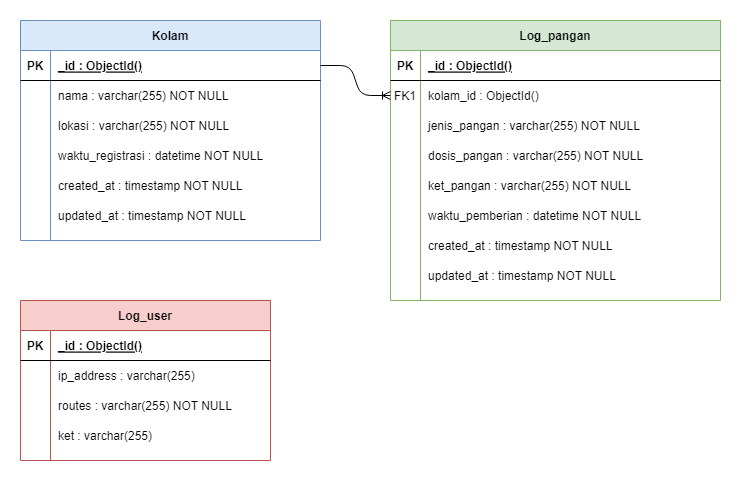

The diagram above was exported from draw.io. Its source (the exported page's mxGraphModel, read from the mxfile embedded in the PNG):
<mxGraphModel dx="1422" dy="804" grid="1" gridSize="10" guides="1" tooltips="1" connect="1" arrows="1" fold="1" page="1" pageScale="1" pageWidth="850" pageHeight="1100" math="0" shadow="0" extFonts="Permanent Marker^https://fonts.googleapis.com/css?family=Permanent+Marker">
  <root>
    <mxCell id="0" />
    <mxCell id="1" parent="0" />
    <mxCell id="C-vyLk0tnHw3VtMMgP7b-2" value="Log_pangan" style="shape=table;startSize=30;container=1;collapsible=1;childLayout=tableLayout;fixedRows=1;rowLines=0;fontStyle=1;align=center;resizeLast=1;fillColor=#d5e8d4;strokeColor=#82b366;" parent="1" vertex="1">
      <mxGeometry x="490" y="120" width="330" height="280" as="geometry" />
    </mxCell>
    <mxCell id="C-vyLk0tnHw3VtMMgP7b-3" value="" style="shape=partialRectangle;collapsible=0;dropTarget=0;pointerEvents=0;fillColor=none;points=[[0,0.5],[1,0.5]];portConstraint=eastwest;top=0;left=0;right=0;bottom=1;" parent="C-vyLk0tnHw3VtMMgP7b-2" vertex="1">
      <mxGeometry y="30" width="330" height="30" as="geometry" />
    </mxCell>
    <mxCell id="C-vyLk0tnHw3VtMMgP7b-4" value="PK" style="shape=partialRectangle;overflow=hidden;connectable=0;fillColor=none;top=0;left=0;bottom=0;right=0;fontStyle=1;" parent="C-vyLk0tnHw3VtMMgP7b-3" vertex="1">
      <mxGeometry width="30" height="30" as="geometry" />
    </mxCell>
    <mxCell id="C-vyLk0tnHw3VtMMgP7b-5" value="_id : ObjectId()" style="shape=partialRectangle;overflow=hidden;connectable=0;fillColor=none;top=0;left=0;bottom=0;right=0;align=left;spacingLeft=6;fontStyle=5;" parent="C-vyLk0tnHw3VtMMgP7b-3" vertex="1">
      <mxGeometry x="30" width="300" height="30" as="geometry" />
    </mxCell>
    <mxCell id="C-vyLk0tnHw3VtMMgP7b-6" value="" style="shape=partialRectangle;collapsible=0;dropTarget=0;pointerEvents=0;fillColor=none;points=[[0,0.5],[1,0.5]];portConstraint=eastwest;top=0;left=0;right=0;bottom=0;" parent="C-vyLk0tnHw3VtMMgP7b-2" vertex="1">
      <mxGeometry y="60" width="330" height="30" as="geometry" />
    </mxCell>
    <mxCell id="C-vyLk0tnHw3VtMMgP7b-7" value="FK1" style="shape=partialRectangle;overflow=hidden;connectable=0;fillColor=none;top=0;left=0;bottom=0;right=0;" parent="C-vyLk0tnHw3VtMMgP7b-6" vertex="1">
      <mxGeometry width="30" height="30" as="geometry" />
    </mxCell>
    <mxCell id="C-vyLk0tnHw3VtMMgP7b-8" value="kolam_id : ObjectId()" style="shape=partialRectangle;overflow=hidden;connectable=0;fillColor=none;top=0;left=0;bottom=0;right=0;align=left;spacingLeft=6;" parent="C-vyLk0tnHw3VtMMgP7b-6" vertex="1">
      <mxGeometry x="30" width="300" height="30" as="geometry" />
    </mxCell>
    <mxCell id="C-vyLk0tnHw3VtMMgP7b-9" value="" style="shape=partialRectangle;collapsible=0;dropTarget=0;pointerEvents=0;fillColor=none;points=[[0,0.5],[1,0.5]];portConstraint=eastwest;top=0;left=0;right=0;bottom=0;" parent="C-vyLk0tnHw3VtMMgP7b-2" vertex="1">
      <mxGeometry y="90" width="330" height="30" as="geometry" />
    </mxCell>
    <mxCell id="C-vyLk0tnHw3VtMMgP7b-10" value="" style="shape=partialRectangle;overflow=hidden;connectable=0;fillColor=none;top=0;left=0;bottom=0;right=0;" parent="C-vyLk0tnHw3VtMMgP7b-9" vertex="1">
      <mxGeometry width="30" height="30" as="geometry" />
    </mxCell>
    <mxCell id="C-vyLk0tnHw3VtMMgP7b-11" value="jenis_pangan : varchar(255) NOT NULL" style="shape=partialRectangle;overflow=hidden;connectable=0;fillColor=none;top=0;left=0;bottom=0;right=0;align=left;spacingLeft=6;" parent="C-vyLk0tnHw3VtMMgP7b-9" vertex="1">
      <mxGeometry x="30" width="300" height="30" as="geometry" />
    </mxCell>
    <mxCell id="BBLJyBSfUQCcHLrORB0A-26" value="" style="shape=partialRectangle;collapsible=0;dropTarget=0;pointerEvents=0;fillColor=none;points=[[0,0.5],[1,0.5]];portConstraint=eastwest;top=0;left=0;right=0;bottom=0;" vertex="1" parent="C-vyLk0tnHw3VtMMgP7b-2">
      <mxGeometry y="120" width="330" height="30" as="geometry" />
    </mxCell>
    <mxCell id="BBLJyBSfUQCcHLrORB0A-27" value="" style="shape=partialRectangle;overflow=hidden;connectable=0;fillColor=none;top=0;left=0;bottom=0;right=0;" vertex="1" parent="BBLJyBSfUQCcHLrORB0A-26">
      <mxGeometry width="30" height="30" as="geometry" />
    </mxCell>
    <mxCell id="BBLJyBSfUQCcHLrORB0A-28" value="dosis_pangan : varchar(255) NOT NULL" style="shape=partialRectangle;overflow=hidden;connectable=0;fillColor=none;top=0;left=0;bottom=0;right=0;align=left;spacingLeft=6;" vertex="1" parent="BBLJyBSfUQCcHLrORB0A-26">
      <mxGeometry x="30" width="300" height="30" as="geometry" />
    </mxCell>
    <mxCell id="BBLJyBSfUQCcHLrORB0A-29" value="" style="shape=partialRectangle;collapsible=0;dropTarget=0;pointerEvents=0;fillColor=none;points=[[0,0.5],[1,0.5]];portConstraint=eastwest;top=0;left=0;right=0;bottom=0;" vertex="1" parent="C-vyLk0tnHw3VtMMgP7b-2">
      <mxGeometry y="150" width="330" height="30" as="geometry" />
    </mxCell>
    <mxCell id="BBLJyBSfUQCcHLrORB0A-30" value="" style="shape=partialRectangle;overflow=hidden;connectable=0;fillColor=none;top=0;left=0;bottom=0;right=0;" vertex="1" parent="BBLJyBSfUQCcHLrORB0A-29">
      <mxGeometry width="30" height="30" as="geometry" />
    </mxCell>
    <mxCell id="BBLJyBSfUQCcHLrORB0A-31" value="ket_pangan : varchar(255) NOT NULL" style="shape=partialRectangle;overflow=hidden;connectable=0;fillColor=none;top=0;left=0;bottom=0;right=0;align=left;spacingLeft=6;" vertex="1" parent="BBLJyBSfUQCcHLrORB0A-29">
      <mxGeometry x="30" width="300" height="30" as="geometry" />
    </mxCell>
    <mxCell id="BBLJyBSfUQCcHLrORB0A-32" value="" style="shape=partialRectangle;collapsible=0;dropTarget=0;pointerEvents=0;fillColor=none;points=[[0,0.5],[1,0.5]];portConstraint=eastwest;top=0;left=0;right=0;bottom=0;" vertex="1" parent="C-vyLk0tnHw3VtMMgP7b-2">
      <mxGeometry y="180" width="330" height="30" as="geometry" />
    </mxCell>
    <mxCell id="BBLJyBSfUQCcHLrORB0A-33" value="" style="shape=partialRectangle;overflow=hidden;connectable=0;fillColor=none;top=0;left=0;bottom=0;right=0;" vertex="1" parent="BBLJyBSfUQCcHLrORB0A-32">
      <mxGeometry width="30" height="30" as="geometry" />
    </mxCell>
    <mxCell id="BBLJyBSfUQCcHLrORB0A-34" value="waktu_pemberian : datetime NOT NULL" style="shape=partialRectangle;overflow=hidden;connectable=0;fillColor=none;top=0;left=0;bottom=0;right=0;align=left;spacingLeft=6;" vertex="1" parent="BBLJyBSfUQCcHLrORB0A-32">
      <mxGeometry x="30" width="300" height="30" as="geometry" />
    </mxCell>
    <mxCell id="BBLJyBSfUQCcHLrORB0A-35" value="" style="shape=partialRectangle;collapsible=0;dropTarget=0;pointerEvents=0;fillColor=none;points=[[0,0.5],[1,0.5]];portConstraint=eastwest;top=0;left=0;right=0;bottom=0;" vertex="1" parent="C-vyLk0tnHw3VtMMgP7b-2">
      <mxGeometry y="210" width="330" height="30" as="geometry" />
    </mxCell>
    <mxCell id="BBLJyBSfUQCcHLrORB0A-36" value="" style="shape=partialRectangle;overflow=hidden;connectable=0;fillColor=none;top=0;left=0;bottom=0;right=0;" vertex="1" parent="BBLJyBSfUQCcHLrORB0A-35">
      <mxGeometry width="30" height="30" as="geometry" />
    </mxCell>
    <mxCell id="BBLJyBSfUQCcHLrORB0A-37" value="created_at : timestamp NOT NULL" style="shape=partialRectangle;overflow=hidden;connectable=0;fillColor=none;top=0;left=0;bottom=0;right=0;align=left;spacingLeft=6;" vertex="1" parent="BBLJyBSfUQCcHLrORB0A-35">
      <mxGeometry x="30" width="300" height="30" as="geometry" />
    </mxCell>
    <mxCell id="BBLJyBSfUQCcHLrORB0A-38" value="" style="shape=partialRectangle;collapsible=0;dropTarget=0;pointerEvents=0;fillColor=none;points=[[0,0.5],[1,0.5]];portConstraint=eastwest;top=0;left=0;right=0;bottom=0;" vertex="1" parent="C-vyLk0tnHw3VtMMgP7b-2">
      <mxGeometry y="240" width="330" height="30" as="geometry" />
    </mxCell>
    <mxCell id="BBLJyBSfUQCcHLrORB0A-39" value="" style="shape=partialRectangle;overflow=hidden;connectable=0;fillColor=none;top=0;left=0;bottom=0;right=0;" vertex="1" parent="BBLJyBSfUQCcHLrORB0A-38">
      <mxGeometry width="30" height="30" as="geometry" />
    </mxCell>
    <mxCell id="BBLJyBSfUQCcHLrORB0A-40" value="updated_at : timestamp NOT NULL" style="shape=partialRectangle;overflow=hidden;connectable=0;fillColor=none;top=0;left=0;bottom=0;right=0;align=left;spacingLeft=6;" vertex="1" parent="BBLJyBSfUQCcHLrORB0A-38">
      <mxGeometry x="30" width="300" height="30" as="geometry" />
    </mxCell>
    <mxCell id="C-vyLk0tnHw3VtMMgP7b-13" value="Log_user" style="shape=table;startSize=30;container=1;collapsible=1;childLayout=tableLayout;fixedRows=1;rowLines=0;fontStyle=1;align=center;resizeLast=1;fillColor=#f8cecc;strokeColor=#b85450;" parent="1" vertex="1">
      <mxGeometry x="120" y="400" width="250" height="160" as="geometry" />
    </mxCell>
    <mxCell id="C-vyLk0tnHw3VtMMgP7b-14" value="" style="shape=partialRectangle;collapsible=0;dropTarget=0;pointerEvents=0;fillColor=none;points=[[0,0.5],[1,0.5]];portConstraint=eastwest;top=0;left=0;right=0;bottom=1;" parent="C-vyLk0tnHw3VtMMgP7b-13" vertex="1">
      <mxGeometry y="30" width="250" height="30" as="geometry" />
    </mxCell>
    <mxCell id="C-vyLk0tnHw3VtMMgP7b-15" value="PK" style="shape=partialRectangle;overflow=hidden;connectable=0;fillColor=none;top=0;left=0;bottom=0;right=0;fontStyle=1;" parent="C-vyLk0tnHw3VtMMgP7b-14" vertex="1">
      <mxGeometry width="30" height="30" as="geometry" />
    </mxCell>
    <mxCell id="C-vyLk0tnHw3VtMMgP7b-16" value="_id : ObjectId()" style="shape=partialRectangle;overflow=hidden;connectable=0;fillColor=none;top=0;left=0;bottom=0;right=0;align=left;spacingLeft=6;fontStyle=5;" parent="C-vyLk0tnHw3VtMMgP7b-14" vertex="1">
      <mxGeometry x="30" width="220" height="30" as="geometry" />
    </mxCell>
    <mxCell id="C-vyLk0tnHw3VtMMgP7b-17" value="" style="shape=partialRectangle;collapsible=0;dropTarget=0;pointerEvents=0;fillColor=none;points=[[0,0.5],[1,0.5]];portConstraint=eastwest;top=0;left=0;right=0;bottom=0;" parent="C-vyLk0tnHw3VtMMgP7b-13" vertex="1">
      <mxGeometry y="60" width="250" height="30" as="geometry" />
    </mxCell>
    <mxCell id="C-vyLk0tnHw3VtMMgP7b-18" value="" style="shape=partialRectangle;overflow=hidden;connectable=0;fillColor=none;top=0;left=0;bottom=0;right=0;" parent="C-vyLk0tnHw3VtMMgP7b-17" vertex="1">
      <mxGeometry width="30" height="30" as="geometry" />
    </mxCell>
    <mxCell id="C-vyLk0tnHw3VtMMgP7b-19" value="ip_address : varchar(255)" style="shape=partialRectangle;overflow=hidden;connectable=0;fillColor=none;top=0;left=0;bottom=0;right=0;align=left;spacingLeft=6;" parent="C-vyLk0tnHw3VtMMgP7b-17" vertex="1">
      <mxGeometry x="30" width="220" height="30" as="geometry" />
    </mxCell>
    <mxCell id="BBLJyBSfUQCcHLrORB0A-42" value="" style="shape=partialRectangle;collapsible=0;dropTarget=0;pointerEvents=0;fillColor=none;points=[[0,0.5],[1,0.5]];portConstraint=eastwest;top=0;left=0;right=0;bottom=0;" vertex="1" parent="C-vyLk0tnHw3VtMMgP7b-13">
      <mxGeometry y="90" width="250" height="30" as="geometry" />
    </mxCell>
    <mxCell id="BBLJyBSfUQCcHLrORB0A-43" value="" style="shape=partialRectangle;overflow=hidden;connectable=0;fillColor=none;top=0;left=0;bottom=0;right=0;" vertex="1" parent="BBLJyBSfUQCcHLrORB0A-42">
      <mxGeometry width="30" height="30" as="geometry" />
    </mxCell>
    <mxCell id="BBLJyBSfUQCcHLrORB0A-44" value="routes : varchar(255) NOT NULL" style="shape=partialRectangle;overflow=hidden;connectable=0;fillColor=none;top=0;left=0;bottom=0;right=0;align=left;spacingLeft=6;" vertex="1" parent="BBLJyBSfUQCcHLrORB0A-42">
      <mxGeometry x="30" width="220" height="30" as="geometry" />
    </mxCell>
    <mxCell id="BBLJyBSfUQCcHLrORB0A-45" value="" style="shape=partialRectangle;collapsible=0;dropTarget=0;pointerEvents=0;fillColor=none;points=[[0,0.5],[1,0.5]];portConstraint=eastwest;top=0;left=0;right=0;bottom=0;" vertex="1" parent="C-vyLk0tnHw3VtMMgP7b-13">
      <mxGeometry y="120" width="250" height="30" as="geometry" />
    </mxCell>
    <mxCell id="BBLJyBSfUQCcHLrORB0A-46" value="" style="shape=partialRectangle;overflow=hidden;connectable=0;fillColor=none;top=0;left=0;bottom=0;right=0;" vertex="1" parent="BBLJyBSfUQCcHLrORB0A-45">
      <mxGeometry width="30" height="30" as="geometry" />
    </mxCell>
    <mxCell id="BBLJyBSfUQCcHLrORB0A-47" value="ket : varchar(255)" style="shape=partialRectangle;overflow=hidden;connectable=0;fillColor=none;top=0;left=0;bottom=0;right=0;align=left;spacingLeft=6;" vertex="1" parent="BBLJyBSfUQCcHLrORB0A-45">
      <mxGeometry x="30" width="220" height="30" as="geometry" />
    </mxCell>
    <mxCell id="C-vyLk0tnHw3VtMMgP7b-23" value="Kolam" style="shape=table;startSize=30;container=1;collapsible=1;childLayout=tableLayout;fixedRows=1;rowLines=0;fontStyle=1;align=center;resizeLast=1;fillColor=#dae8fc;strokeColor=#6c8ebf;" parent="1" vertex="1">
      <mxGeometry x="120" y="120" width="300" height="220" as="geometry" />
    </mxCell>
    <mxCell id="C-vyLk0tnHw3VtMMgP7b-24" value="" style="shape=partialRectangle;collapsible=0;dropTarget=0;pointerEvents=0;fillColor=none;points=[[0,0.5],[1,0.5]];portConstraint=eastwest;top=0;left=0;right=0;bottom=1;" parent="C-vyLk0tnHw3VtMMgP7b-23" vertex="1">
      <mxGeometry y="30" width="300" height="30" as="geometry" />
    </mxCell>
    <mxCell id="C-vyLk0tnHw3VtMMgP7b-25" value="PK" style="shape=partialRectangle;overflow=hidden;connectable=0;fillColor=none;top=0;left=0;bottom=0;right=0;fontStyle=1;" parent="C-vyLk0tnHw3VtMMgP7b-24" vertex="1">
      <mxGeometry width="30" height="30" as="geometry" />
    </mxCell>
    <mxCell id="C-vyLk0tnHw3VtMMgP7b-26" value="_id : ObjectId()" style="shape=partialRectangle;overflow=hidden;connectable=0;fillColor=none;top=0;left=0;bottom=0;right=0;align=left;spacingLeft=6;fontStyle=5;" parent="C-vyLk0tnHw3VtMMgP7b-24" vertex="1">
      <mxGeometry x="30" width="270" height="30" as="geometry" />
    </mxCell>
    <mxCell id="C-vyLk0tnHw3VtMMgP7b-27" value="" style="shape=partialRectangle;collapsible=0;dropTarget=0;pointerEvents=0;fillColor=none;points=[[0,0.5],[1,0.5]];portConstraint=eastwest;top=0;left=0;right=0;bottom=0;" parent="C-vyLk0tnHw3VtMMgP7b-23" vertex="1">
      <mxGeometry y="60" width="300" height="30" as="geometry" />
    </mxCell>
    <mxCell id="C-vyLk0tnHw3VtMMgP7b-28" value="" style="shape=partialRectangle;overflow=hidden;connectable=0;fillColor=none;top=0;left=0;bottom=0;right=0;" parent="C-vyLk0tnHw3VtMMgP7b-27" vertex="1">
      <mxGeometry width="30" height="30" as="geometry" />
    </mxCell>
    <mxCell id="C-vyLk0tnHw3VtMMgP7b-29" value="nama : varchar(255) NOT NULL" style="shape=partialRectangle;overflow=hidden;connectable=0;fillColor=none;top=0;left=0;bottom=0;right=0;align=left;spacingLeft=6;" parent="C-vyLk0tnHw3VtMMgP7b-27" vertex="1">
      <mxGeometry x="30" width="270" height="30" as="geometry" />
    </mxCell>
    <mxCell id="BBLJyBSfUQCcHLrORB0A-14" value="" style="shape=partialRectangle;collapsible=0;dropTarget=0;pointerEvents=0;fillColor=none;points=[[0,0.5],[1,0.5]];portConstraint=eastwest;top=0;left=0;right=0;bottom=0;" vertex="1" parent="C-vyLk0tnHw3VtMMgP7b-23">
      <mxGeometry y="90" width="300" height="30" as="geometry" />
    </mxCell>
    <mxCell id="BBLJyBSfUQCcHLrORB0A-15" value="" style="shape=partialRectangle;overflow=hidden;connectable=0;fillColor=none;top=0;left=0;bottom=0;right=0;" vertex="1" parent="BBLJyBSfUQCcHLrORB0A-14">
      <mxGeometry width="30" height="30" as="geometry" />
    </mxCell>
    <mxCell id="BBLJyBSfUQCcHLrORB0A-16" value="lokasi : varchar(255) NOT NULL" style="shape=partialRectangle;overflow=hidden;connectable=0;fillColor=none;top=0;left=0;bottom=0;right=0;align=left;spacingLeft=6;" vertex="1" parent="BBLJyBSfUQCcHLrORB0A-14">
      <mxGeometry x="30" width="270" height="30" as="geometry" />
    </mxCell>
    <mxCell id="BBLJyBSfUQCcHLrORB0A-17" value="" style="shape=partialRectangle;collapsible=0;dropTarget=0;pointerEvents=0;fillColor=none;points=[[0,0.5],[1,0.5]];portConstraint=eastwest;top=0;left=0;right=0;bottom=0;" vertex="1" parent="C-vyLk0tnHw3VtMMgP7b-23">
      <mxGeometry y="120" width="300" height="30" as="geometry" />
    </mxCell>
    <mxCell id="BBLJyBSfUQCcHLrORB0A-18" value="" style="shape=partialRectangle;overflow=hidden;connectable=0;fillColor=none;top=0;left=0;bottom=0;right=0;" vertex="1" parent="BBLJyBSfUQCcHLrORB0A-17">
      <mxGeometry width="30" height="30" as="geometry" />
    </mxCell>
    <mxCell id="BBLJyBSfUQCcHLrORB0A-19" value="waktu_registrasi : datetime NOT NULL" style="shape=partialRectangle;overflow=hidden;connectable=0;fillColor=none;top=0;left=0;bottom=0;right=0;align=left;spacingLeft=6;" vertex="1" parent="BBLJyBSfUQCcHLrORB0A-17">
      <mxGeometry x="30" width="270" height="30" as="geometry" />
    </mxCell>
    <mxCell id="BBLJyBSfUQCcHLrORB0A-20" value="" style="shape=partialRectangle;collapsible=0;dropTarget=0;pointerEvents=0;fillColor=none;points=[[0,0.5],[1,0.5]];portConstraint=eastwest;top=0;left=0;right=0;bottom=0;" vertex="1" parent="C-vyLk0tnHw3VtMMgP7b-23">
      <mxGeometry y="150" width="300" height="30" as="geometry" />
    </mxCell>
    <mxCell id="BBLJyBSfUQCcHLrORB0A-21" value="" style="shape=partialRectangle;overflow=hidden;connectable=0;fillColor=none;top=0;left=0;bottom=0;right=0;" vertex="1" parent="BBLJyBSfUQCcHLrORB0A-20">
      <mxGeometry width="30" height="30" as="geometry" />
    </mxCell>
    <mxCell id="BBLJyBSfUQCcHLrORB0A-22" value="created_at : timestamp NOT NULL" style="shape=partialRectangle;overflow=hidden;connectable=0;fillColor=none;top=0;left=0;bottom=0;right=0;align=left;spacingLeft=6;" vertex="1" parent="BBLJyBSfUQCcHLrORB0A-20">
      <mxGeometry x="30" width="270" height="30" as="geometry" />
    </mxCell>
    <mxCell id="BBLJyBSfUQCcHLrORB0A-23" value="" style="shape=partialRectangle;collapsible=0;dropTarget=0;pointerEvents=0;fillColor=none;points=[[0,0.5],[1,0.5]];portConstraint=eastwest;top=0;left=0;right=0;bottom=0;" vertex="1" parent="C-vyLk0tnHw3VtMMgP7b-23">
      <mxGeometry y="180" width="300" height="30" as="geometry" />
    </mxCell>
    <mxCell id="BBLJyBSfUQCcHLrORB0A-24" value="" style="shape=partialRectangle;overflow=hidden;connectable=0;fillColor=none;top=0;left=0;bottom=0;right=0;" vertex="1" parent="BBLJyBSfUQCcHLrORB0A-23">
      <mxGeometry width="30" height="30" as="geometry" />
    </mxCell>
    <mxCell id="BBLJyBSfUQCcHLrORB0A-25" value="updated_at : timestamp NOT NULL" style="shape=partialRectangle;overflow=hidden;connectable=0;fillColor=none;top=0;left=0;bottom=0;right=0;align=left;spacingLeft=6;" vertex="1" parent="BBLJyBSfUQCcHLrORB0A-23">
      <mxGeometry x="30" width="270" height="30" as="geometry" />
    </mxCell>
    <mxCell id="BBLJyBSfUQCcHLrORB0A-41" value="" style="edgeStyle=entityRelationEdgeStyle;fontSize=12;html=1;endArrow=ERoneToMany;exitX=1;exitY=0.5;exitDx=0;exitDy=0;entryX=0;entryY=0.5;entryDx=0;entryDy=0;" edge="1" parent="1" source="C-vyLk0tnHw3VtMMgP7b-24" target="C-vyLk0tnHw3VtMMgP7b-6">
      <mxGeometry width="100" height="100" relative="1" as="geometry">
        <mxPoint x="370" y="460" as="sourcePoint" />
        <mxPoint x="470" y="360" as="targetPoint" />
      </mxGeometry>
    </mxCell>
  </root>
</mxGraphModel>